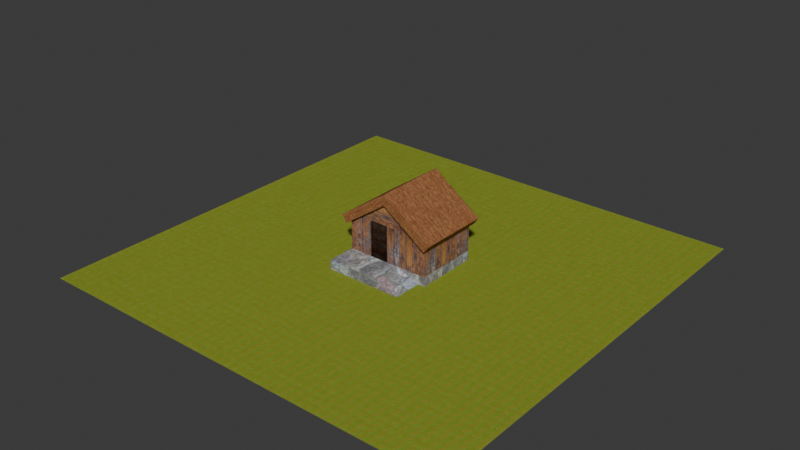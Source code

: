 # Source: house.blend  (saved by Blender 4.0.36; exported with 4.5.12 LTS)
import bpy
from mathutils import Matrix  # noqa: F401  (used for matrix-valued properties, if any)

bpy.ops.wm.read_factory_settings(use_empty=True)
scene = bpy.context.scene
scene.name = 'Scene'

# ---- collections
col_collection = bpy.data.collections.new('Collection'); scene.collection.children.link(col_collection)

# ---- images (referenced by path relative to the original .blend; pixels are not part of the script)
import os
ASSET_DIR = os.environ.get("B2B_ASSET_DIR", "")  # directory of the original .blend (textures are referenced by path, not embedded)
HERE = os.path.dirname(os.path.abspath(__file__))  # packed textures are extracted next to this script under _unpacked/

def load_image(name, relpath, width, height, colorspace="sRGB"):
    """Load a texture the original file referenced (path relative to the .blend, or extracted next to this script)."""
    p = next((c for c in (os.path.join(HERE, relpath), os.path.join(ASSET_DIR, relpath)) if relpath and os.path.exists(c)), "")
    if p:
        img = bpy.data.images.load(p, check_existing=True)
        img.name = name
    else:  # same state as the original file: an image datablock whose file is absent (Cycles renders it pink)
        img = bpy.data.images.new(name, width, height)
        img.source = "FILE"
        img.filepath = "//" + (relpath or name)
    img.colorspace_settings.name = colorspace
    return img
img_texture_atlus = load_image('texture-atlus', '_unpacked/texture-atlus.3942044e.jpg', 256, 256, 'sRGB')
img_grass = load_image('grass', '_unpacked/grass-2500-mm-architextures.7642c709.jpg', 125, 128, 'sRGB')

# ---- materials (node trees are filled in below, after node groups)
mat_texture_atlus = bpy.data.materials.new('texture-atlus')
mat_texture_atlus.alpha_threshold = 0.0
mat_texture_atlus.use_transparent_shadow = False
mat_texture_atlus.roughness = 0.5
mat_texture_atlus.line_color = (0.0, 0.0, 0.0, 1.0)
mat_grass = bpy.data.materials.new('Grass')
mat_grass.use_transparent_shadow = False

# ---- material node trees
mat_texture_atlus.use_nodes = True; mat_texture_atlus.node_tree.nodes.clear()
_N = mat_texture_atlus.node_tree.nodes; _L = mat_texture_atlus.node_tree.links
n0 = _N.new('ShaderNodeOutputMaterial'); n0.name = 'Material Output'; n0.location = (587, 231)
n1 = _N.new('ShaderNodeTexImage'); n1.name = 'Image Texture'; n1.location = (-207, 216)
n1.image = img_texture_atlus
n1.interpolation = 'Closest'
n2 = _N.new('ShaderNodeBsdfPrincipled'); n2.name = 'Principled BSDF'; n2.location = (297, 231)
n2.inputs[2].default_value = 1.0
n2.inputs[3].default_value = 1.45
n2.inputs[13].default_value = 0.0
_L.new(n2.outputs[0], n0.inputs[0])
_L.new(n1.outputs[0], n2.inputs[0])
n0.is_active_output = True
mat_grass.use_nodes = True; mat_grass.node_tree.nodes.clear()
_N = mat_grass.node_tree.nodes; _L = mat_grass.node_tree.links
n0 = _N.new('ShaderNodeBsdfPrincipled'); n0.name = 'Principled BSDF'; n0.location = (10, 300)
n0.inputs[2].default_value = 1.0
n0.inputs[3].default_value = 1.45
n0.inputs[13].default_value = 0.0
n1 = _N.new('ShaderNodeOutputMaterial'); n1.name = 'Material Output'; n1.location = (300, 300)
n2 = _N.new('ShaderNodeTexImage'); n2.name = 'Image Texture'; n2.location = (-329, 244)
n2.image = img_grass
n2.interpolation = 'Closest'
_L.new(n0.outputs[0], n1.inputs[0])
_L.new(n2.outputs[0], n0.inputs[0])
n1.is_active_output = True

# ---- world
world_world = bpy.data.worlds.new('World'); scene.world = world_world
world_world.use_nodes = True; world_world.node_tree.nodes.clear()
_N = world_world.node_tree.nodes; _L = world_world.node_tree.links
n0 = _N.new('ShaderNodeOutputWorld'); n0.name = 'World Output'; n0.location = (300, 300)
n1 = _N.new('ShaderNodeBackground'); n1.name = 'Background'; n1.location = (10, 300)
n1.inputs[0].default_value = (0.05088, 0.05088, 0.05088, 1.0)
_L.new(n1.outputs[0], n0.inputs[0])
n0.is_active_output = True
world_world.color = (0.05088, 0.05088, 0.05088)
world_world.use_sun_shadow = False
world_world.sun_shadow_jitter_overblur = 0.0

# ---- meshes
me_cube = bpy.data.meshes.new('Cube')
me_cube.from_pydata([(4.596, 10.31, 2.385), (4.596, 10.31, -6.615), (4.596, -9.691, 2.385), (4.596, -9.691, -6.615), (-10.65, 10.31, 2.385), (-10.65, 10.31, -6.615), (-10.65, -9.691, 2.385), (-10.65, -9.691, -6.615), (-10.65, 0.3088, 9.385), (4.596, 0.3088, 4.221), (-10.65, 0.3088, 2.385), (4.596, 0.3088, 9.385), (5.577, 0.3088, 9.385), (-11.63, 0.3088, 9.385), (5.577, 0.3088, 11.92), (-11.63, 0.3088, 11.92), (4.596, 10.31, -4.365), (-10.65, -9.691, -4.365), (4.596, -9.691, -4.365), (-10.65, 10.31, -4.365), (4.596, 2.892, -4.365), (4.596, -4.191, 4.221), (4.596, -4.191, -4.365), (4.596, 8.729, -6.615), (11.4, -9.691, -6.615), (11.4, 2.892, -6.615), (11.4, 2.892, -4.365), (11.4, -9.691, -4.365), (11.4, 8.729, -6.615), (5.577, -10.27, 1.981), (5.577, -11.46, 3.685), (5.577, 10.89, 1.981), (5.577, 12.08, 3.685), (-11.63, 10.89, 1.981), (-11.63, 12.08, 3.685), (-11.63, -10.27, 1.981), (-11.63, -11.46, 3.685), (4.596, -4.191, 6.235), (4.596, 0.3088, -4.365), (11.4, 0.3088, -6.615), (11.4, 0.3088, -4.365), (11.4, -4.191, -4.365), (11.4, -4.191, -6.615), (-3.028, 10.31, -6.615), (-3.028, -9.691, 2.385), (-3.028, -9.691, -6.615), (-3.028, 10.31, 2.385), (-3.028, -10.27, 1.981), (-3.028, 0.3088, 11.92), (-3.028, 10.31, -4.365), (-3.028, -9.691, -4.365), (-3.028, 10.89, 1.981), (-3.028, -11.46, 3.685), (-3.028, 12.08, 3.685), (4.596, 7.685, 4.221), (4.596, -7.067, 4.221), (-10.65, 0.3088, -6.615), (-10.65, 0.3088, -4.365)], [], [(4, 10, 8), (50, 44, 6, 17), (49, 46, 0, 16), (29, 30, 52, 47), (10, 6, 8), (34, 33, 13, 15), (51, 31, 0, 46), (12, 31, 32, 14), (6, 35, 13, 8), (13, 35, 36, 15), (53, 48, 14, 32), (2, 55, 37, 11, 12, 29), (53, 34, 15, 48), (30, 29, 12, 14), (20, 38, 40, 26), (43, 49, 16, 1), (9, 38, 20, 16, 0, 54), (10, 4, 19, 57), (45, 50, 17, 7), (17, 57, 56, 7), (21, 37, 55), (28, 26, 25), (25, 26, 40, 39), (23, 20, 26, 28), (18, 3, 24, 27), (13, 33, 4, 8), (47, 52, 36, 35), (51, 53, 32, 31), (33, 34, 53, 51), (4, 33, 51, 46), (48, 15, 36, 52), (16, 20, 23, 1), (38, 9, 21, 22), (37, 21, 9, 11), (39, 40, 41, 42), (40, 38, 22, 41), (42, 41, 27, 24), (41, 22, 18, 27), (29, 47, 44, 2), (3, 18, 50, 45), (5, 19, 49, 43), (30, 14, 48, 52), (47, 35, 6, 44), (19, 4, 46, 49), (18, 2, 44, 50), (55, 2, 18, 22, 21), (54, 11, 9), (57, 17, 6, 10), (56, 57, 19, 5), (0, 31, 12, 11, 54)])
_uv = me_cube.uv_layers.new(name='UVMap')
_uv.uv.foreach_set('vector', [0.004678, 0.7469, 0.25, 0.7469, 0.25, 0.9187, 0.25, 0.6424, 0.25, 0.8576, 0.006848, 0.8576, 0.006848, 0.6424, 0.25, 0.6396, 0.25, 0.8604, 0.0006136, 0.8604, 0.0006135, 0.6396, 0.4988, 0.2804, 0.4988, 0.2196, 0.75, 0.2196, 0.75, 0.2804, 0.25, 0.7469, 0.4953, 0.7469, 0.25, 0.9187, 0.7817, 0.4932, 0.7108, 0.4932, 0.7107, 0.05361, 0.7816, 0.003998, 0.7397, 0.25, 0.7397, -0.001169, 0.7603, 0.02746, 0.7603, 0.25, 0.7107, 0.4464, 0.7108, 0.006762, 0.7817, 0.006782, 0.7816, 0.496, 0.7309, 0.02617, 0.7691, -0.001217, 0.7691, 0.5012, 0.7309, 0.5012, 0.7163, 0.4357, 0.7163, 0.01704, 0.7837, 0.01704, 0.7837, 0.483, 0.75, 0.4597, 0.75, 0.04033, 1.001, 0.04033, 1.001, 0.4597, 0.7691, 0.02617, 0.7691, 0.1508, 0.7691, 0.2874, 0.7691, 0.5012, 0.7309, 0.5012, 0.7309, -0.001217, 0.75, 0.4597, 0.4988, 0.4597, 0.4988, 0.04033, 0.75, 0.04033, 0.7854, 0.4946, 0.7146, 0.4946, 0.7146, 0.05498, 0.7854, 0.00539, 0.6592, 0.8369, 0.6592, 0.7683, 0.8408, 0.7683, 0.8408, 0.8369, 0.7812, 0.75, 0.707, 0.75, 0.707, 0.4983, 0.7812, 0.4983, 0.008569, 0.9011, 0.008569, 0.6086, 0.09659, 0.6086, 0.3493, 0.6086, 0.3493, 0.8386, 0.2599, 0.9011, 0.25, 0.7469, 0.004678, 0.7469, 0.004678, 0.5813, 0.25, 0.5813, 0.6764, 0.7199, 0.6764, 0.7686, 0.5116, 0.7686, 0.5116, 0.7199, 0.7229, 0.9907, 0.7229, 0.75, 0.7771, 0.75, 0.7771, 0.9907, 0.3344, 0.6028, 0.2686, 0.6028, 0.3344, 0.5087, 0.989, 0.7208, 0.8375, 0.7792, 0.8375, 0.7208, 0.8375, 0.7208, 0.8375, 0.7792, 0.7705, 0.7792, 0.7705, 0.7208, 0.6592, 0.9976, 0.6592, 0.8369, 0.8408, 0.8369, 0.8408, 0.9976, 0.8413, 0.7686, 0.8413, 0.7199, 0.9884, 0.7199, 0.9884, 0.7686, 0.7691, -0.001217, 0.7691, 0.5012, 0.7309, 0.4738, 0.7309, -0.001217, 0.75, 0.2804, 0.75, 0.2196, 1.001, 0.2196, 1.001, 0.2804, 0.6124, 0.3242, 0.6124, 0.2576, 0.8876, 0.2577, 0.8876, 0.3242, 0.8876, 0.4258, 0.8876, 0.4923, 0.6124, 0.4924, 0.6124, 0.4258, 0.7603, 0.4725, 0.7397, 0.5012, 0.7397, 0.25, 0.7603, 0.25, 0.75, 0.4599, 0.4986, 0.4599, 0.4986, 0.04011, 0.75, 0.04011, 0.7812, 0.7431, 0.7812, 0.4983, 0.8555, 0.691, 0.8555, 0.7431, 0.2502, 0.0, 0.2502, 0.5004, 0.0, 0.5004, 0.0, 0.0, 0.2686, 0.6028, 0.3344, 0.6028, 0.3344, 0.75, 0.1656, 0.75, 0.7705, 0.7208, 0.7705, 0.7792, 0.6537, 0.7792, 0.6537, 0.7208, 0.8408, 0.7683, 0.6592, 0.7683, 0.6592, 0.6486, 0.8408, 0.6486, 0.6537, 0.7208, 0.6537, 0.7792, 0.511, 0.7792, 0.511, 0.7208, 0.8408, 0.6486, 0.6592, 0.6486, 0.6592, 0.5024, 0.8408, 0.5024, 0.7603, -0.001169, 0.7603, 0.25, 0.7397, 0.25, 0.7397, 0.02746, 0.8466, 0.7286, 0.8466, 0.7801, 0.6721, 0.7801, 0.6721, 0.7286, 0.7812, 1.002, 0.707, 1.002, 0.707, 0.75, 0.7812, 0.75, 1.001, 0.04011, 1.001, 0.4599, 0.75, 0.4599, 0.75, 0.04011, 0.7603, 0.25, 0.7603, 0.5012, 0.7397, 0.4725, 0.7397, 0.25, 0.4994, 0.6396, 0.4994, 0.8604, 0.25, 0.8604, 0.25, 0.6396, 0.4932, 0.6424, 0.4932, 0.8576, 0.25, 0.8576, 0.25, 0.6424, 0.3934, 0.8914, 0.304, 0.8288, 0.304, 0.5989, 0.4914, 0.5989, 0.4914, 0.8914, 0.3344, 0.9913, 0.1656, 0.75, 0.3344, 0.75, 0.25, 0.5813, 0.4953, 0.5813, 0.4953, 0.7469, 0.25, 0.7469, 0.7771, 0.75, 0.7229, 0.75, 0.7229, 0.5093, 0.7771, 0.5093, 0.7691, 0.4738, 0.7309, 0.5012, 0.7309, -0.001217, 0.7691, -0.001217, 0.7691, 0.3492])
me_cube.materials.append(mat_texture_atlus)
me_cube.use_mirror_vertex_groups = False
me_cube.update()
me_plane = bpy.data.meshes.new('Plane')
me_plane.from_pydata([(-1.0, -1.0, 0.0), (1.0, -1.0, 0.0), (-1.0, 1.0, 0.0), (1.0, 1.0, 0.0)], [], [(0, 1, 3, 2)])
_uv = me_plane.uv_layers.new(name='UVMap')
_uv.uv.foreach_set('vector', [-23.73, -23.73, 24.73, -23.73, 24.73, 24.73, -23.73, 24.73])
me_plane.materials.append(mat_grass)
me_plane.update()

# ---- objects
ob_house = bpy.data.objects.new('House', me_cube)
ob_ground = bpy.data.objects.new('Ground', me_plane)

# ---- transforms, parenting, visibility, modifiers, constraints
ob_house.location = (0.0, 0.0, 6.6)
ob_house.rotation_euler = (0.0, -0.0, -1.571)
ob_house.lock_rotations_4d = False
ob_house.empty_display_type = 'ARROWS'
ob_house.lineart.crease_threshold = 0.0
ob_ground.location = (0.0, 0.0, 1.192e-07)
ob_ground.scale = (50.84, 50.84, 50.84)

# ---- collection membership
col_collection.objects.link(ob_house)
col_collection.objects.link(ob_ground)

# ---- scene / render settings (as saved in the file)
scene.frame_start = 1; scene.frame_end = 250; scene.frame_set(83)
scene.render.engine = 'BLENDER_EEVEE_NEXT'
scene.cycles.sampling_pattern = 'TABULATED_SOBOL'
bpy.context.view_layer.update()

# ---- added for rendering (the .blend has no active camera and no usable light): camera, sun
cam_auto = bpy.data.cameras.new('AutoCamera')
cam_auto.lens = 50.0
cam_auto.sensor_width = 36.0
cam_auto.clip_end = 2354.38
ob_auto_camera = bpy.data.objects.new('AutoCamera', cam_auto)
scene.collection.objects.link(ob_auto_camera)
ob_auto_camera.location = (134.153, -160.984, 116.577)
ob_auto_camera.rotation_euler = (1.09748, -7.21219e-08, 0.694738)
scene.camera = ob_auto_camera
light_auto_sun = bpy.data.lights.new('AutoSun', 'SUN')
light_auto_sun.energy = 3.0
light_auto_sun.angle = 0.0523599
ob_auto_sun = bpy.data.objects.new('AutoSun', light_auto_sun)
scene.collection.objects.link(ob_auto_sun)
ob_auto_sun.rotation_euler = (0.872665, 0.174533, 0.523599)
bpy.context.view_layer.update()
